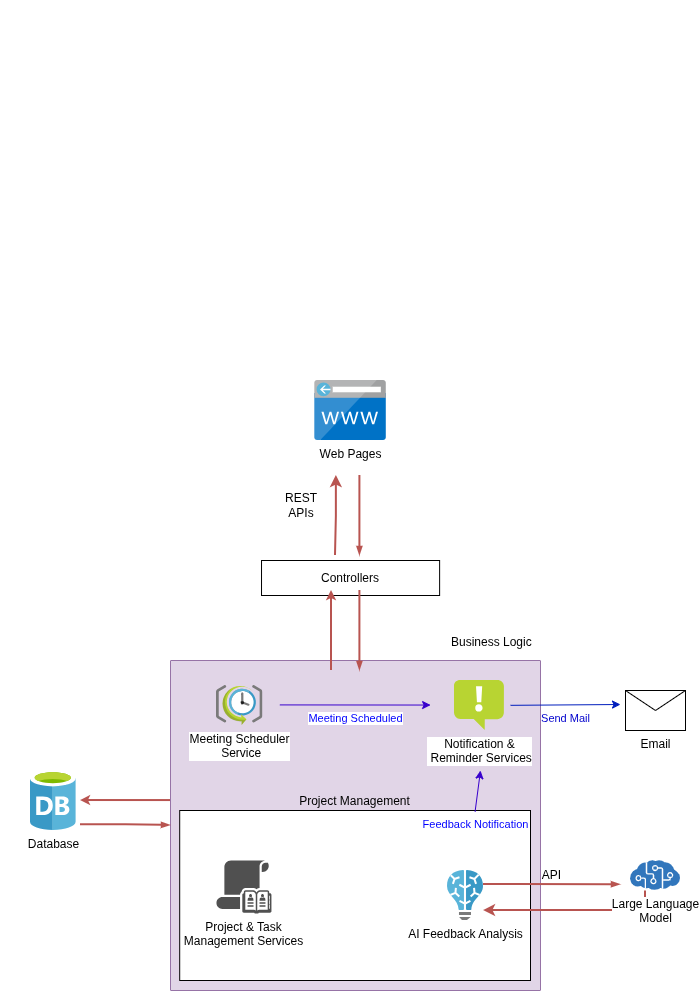

The diagram above was exported from draw.io. Its source (the exported page's mxGraphModel, read from the mxfile embedded in the PNG):
<mxGraphModel dx="1026" dy="621" grid="1" gridSize="10" guides="1" tooltips="1" connect="1" arrows="1" fold="1" page="1" pageScale="1" pageWidth="850" pageHeight="1100" math="0" shadow="0">
  <root>
    <mxCell id="0" />
    <mxCell id="1" parent="0" />
    <mxCell id="Baa2bvCPdQAw5xDAjxi4-43" value="Web Pages" style="image;sketch=0;aspect=fixed;html=1;points=[];align=center;fontSize=12;image=img/lib/mscae/CustomDomain.svg;" parent="1" vertex="1">
      <mxGeometry x="314.35999999999996" y="380" width="71.43" height="60" as="geometry" />
    </mxCell>
    <mxCell id="Baa2bvCPdQAw5xDAjxi4-45" value="Business Logic" style="sketch=0;points=[[0,0,0],[0.25,0,0],[0.5,0,0],[0.75,0,0],[1,0,0],[1,0.25,0],[1,0.5,0],[1,0.75,0],[1,1,0],[0.75,1,0],[0.5,1,0],[0.25,1,0],[0,1,0],[0,0.75,0],[0,0.5,0],[0,0.25,0]];rounded=1;absoluteArcSize=1;arcSize=2;html=1;strokeColor=#9673a6;shadow=0;dashed=0;fontSize=12;align=left;verticalAlign=bottom;spacing=11;spacingTop=-2;whiteSpace=wrap;fillColor=#e1d5e7;labelPosition=right;verticalLabelPosition=top;spacingRight=0;spacingLeft=-100;spacingBottom=0;" parent="1" vertex="1">
      <mxGeometry x="170" y="660" width="370" height="330" as="geometry" />
    </mxCell>
    <mxCell id="Baa2bvCPdQAw5xDAjxi4-49" value="Database" style="image;sketch=0;aspect=fixed;html=1;points=[];align=center;fontSize=12;image=img/lib/mscae/Database_General.svg;" parent="1" vertex="1">
      <mxGeometry x="30" y="770" width="45.6" height="60" as="geometry" />
    </mxCell>
    <mxCell id="Baa2bvCPdQAw5xDAjxi4-52" value="Controllers" style="rounded=0;whiteSpace=wrap;html=1;labelPosition=center;verticalLabelPosition=middle;align=center;verticalAlign=middle;fontStyle=0" parent="1" vertex="1">
      <mxGeometry x="261.02" y="560" width="178.1" height="35" as="geometry" />
    </mxCell>
    <mxCell id="Baa2bvCPdQAw5xDAjxi4-53" value="" style="edgeStyle=orthogonalEdgeStyle;fontSize=12;html=1;endArrow=blockThin;endFill=1;rounded=0;strokeWidth=2;endSize=4;startSize=4;dashed=0;strokeColor=#B85450;labelPosition=center;verticalLabelPosition=top;align=center;verticalAlign=bottom;" parent="1" edge="1">
      <mxGeometry width="100" relative="1" as="geometry">
        <mxPoint x="359.40999999999997" y="475" as="sourcePoint" />
        <mxPoint x="359.40999999999997" y="555" as="targetPoint" />
      </mxGeometry>
    </mxCell>
    <mxCell id="Baa2bvCPdQAw5xDAjxi4-57" value="" style="edgeStyle=orthogonalEdgeStyle;fontSize=12;html=1;endArrow=none;endFill=0;rounded=0;strokeWidth=2;strokeColor=#B85450;startArrow=classic;startFill=1;" parent="1" edge="1">
      <mxGeometry width="100" relative="1" as="geometry">
        <mxPoint x="335.86999999999995" y="475" as="sourcePoint" />
        <mxPoint x="335" y="555" as="targetPoint" />
      </mxGeometry>
    </mxCell>
    <mxCell id="7HFqJKlfaajf5XXo1LXc-3" value="Project Management" style="rounded=0;whiteSpace=wrap;html=1;labelPosition=center;verticalLabelPosition=top;align=center;verticalAlign=bottom;" vertex="1" parent="1">
      <mxGeometry x="179.2" y="810" width="350.8" height="170" as="geometry" />
    </mxCell>
    <mxCell id="Baa2bvCPdQAw5xDAjxi4-60" value="API" style="edgeStyle=orthogonalEdgeStyle;fontSize=12;html=1;endArrow=blockThin;endFill=1;rounded=0;strokeWidth=2;endSize=4;startSize=4;dashed=0;strokeColor=#b85450;labelPosition=center;verticalLabelPosition=top;align=center;verticalAlign=bottom;fillColor=#f8cecc;" parent="1" edge="1" source="Baa2bvCPdQAw5xDAjxi4-75">
      <mxGeometry width="100" relative="1" as="geometry">
        <mxPoint x="530" y="883.22" as="sourcePoint" />
        <mxPoint x="620" y="884.22" as="targetPoint" />
        <Array as="points">
          <mxPoint x="520" y="884" />
          <mxPoint x="520" y="884" />
        </Array>
      </mxGeometry>
    </mxCell>
    <mxCell id="Baa2bvCPdQAw5xDAjxi4-61" value="" style="edgeStyle=orthogonalEdgeStyle;fontSize=12;html=1;endArrow=none;endFill=0;rounded=0;strokeWidth=2;strokeColor=#B85450;startArrow=classic;startFill=1;fillColor=#f8cecc;" parent="1" edge="1" source="Baa2bvCPdQAw5xDAjxi4-75">
      <mxGeometry width="100" relative="1" as="geometry">
        <mxPoint x="520" y="929.53" as="sourcePoint" />
        <mxPoint x="645" y="890.53" as="targetPoint" />
        <Array as="points">
          <mxPoint x="645" y="910" />
        </Array>
      </mxGeometry>
    </mxCell>
    <mxCell id="Baa2bvCPdQAw5xDAjxi4-70" value="&#10;  &#10;    &#10;      &#10;        &#10;        &#10;&#10;        &#10;        &#10;          &#10;        &#10;        &#10;          &#10;        &#10;        &#10;          &#10;        &#10;&#10;        &#10;        &#10;          &#10;        &#10;        &#10;          &#10;        &#10;        &#10;          &#10;        &#10;        &#10;          &#10;        &#10;        &#10;          &#10;        &#10;        &#10;          &#10;        &#10;        &#10;          &#10;        &#10;&#10;        &#10;        &#10;          &#10;        &#10;        &#10;          &#10;        &#10;        &#10;          &#10;        &#10;        &#10;          &#10;        &#10;        &#10;          &#10;        &#10;      &#10;    &#10;  &#10;" style="text;whiteSpace=wrap;html=1;" parent="1" vertex="1">
      <mxGeometry width="30" height="890" as="geometry" />
    </mxCell>
    <mxCell id="Baa2bvCPdQAw5xDAjxi4-71" value="&lt;div&gt;Meeting Scheduler&lt;/div&gt;&lt;div&gt;&amp;nbsp;Service&lt;/div&gt;" style="image;sketch=0;aspect=fixed;html=1;points=[];align=center;fontSize=12;image=img/lib/mscae/SchedulerJobCollection.svg;" parent="1" vertex="1">
      <mxGeometry x="215.93999999999997" y="685" width="46.51" height="40" as="geometry" />
    </mxCell>
    <mxCell id="FfsLLrY88rpXRdBjomCE-6" value="Feedback Notification" style="endArrow=classic;html=1;rounded=0;fillColor=#6a00ff;strokeColor=#3700CC;labelPosition=center;verticalLabelPosition=bottom;align=center;verticalAlign=top;fontSize=11;fontColor=#0000FF;exitX=0.842;exitY=0.007;exitDx=0;exitDy=0;exitPerimeter=0;" parent="1" edge="1" source="7HFqJKlfaajf5XXo1LXc-3">
      <mxGeometry x="-1" width="50" height="50" relative="1" as="geometry">
        <mxPoint x="474.9" y="830" as="sourcePoint" />
        <mxPoint x="480" y="770" as="targetPoint" />
        <mxPoint as="offset" />
      </mxGeometry>
    </mxCell>
    <mxCell id="Baa2bvCPdQAw5xDAjxi4-77" value="Notification &amp;amp;&lt;br&gt;&amp;nbsp;Reminder Services" style="image;sketch=0;aspect=fixed;html=1;points=[];align=center;fontSize=12;image=img/lib/mscae/Notification.svg;" parent="1" vertex="1">
      <mxGeometry x="453.98" y="680" width="50" height="50" as="geometry" />
    </mxCell>
    <mxCell id="Baa2bvCPdQAw5xDAjxi4-75" value="AI Feedback Analysis" style="image;sketch=0;aspect=fixed;html=1;points=[];align=center;fontSize=12;image=img/lib/mscae/Batch_AI.svg;" parent="1" vertex="1">
      <mxGeometry x="447" y="870" width="36" height="50" as="geometry" />
    </mxCell>
    <mxCell id="Baa2bvCPdQAw5xDAjxi4-54" value="Large Language&lt;br&gt;Model" style="image;sketch=0;aspect=fixed;html=1;points=[];align=center;fontSize=12;image=img/lib/mscae/Cognitive_Services.svg;" parent="1" vertex="1">
      <mxGeometry x="630" y="860" width="50" height="30" as="geometry" />
    </mxCell>
    <mxCell id="FfsLLrY88rpXRdBjomCE-10" value="Meeting Scheduled" style="endArrow=classic;html=1;rounded=0;labelPosition=center;verticalLabelPosition=bottom;align=center;verticalAlign=top;fontSize=11;fontColor=#0000FF;entryX=0.703;entryY=0.135;entryDx=0;entryDy=0;entryPerimeter=0;fillColor=#6a00ff;strokeColor=#3700CC;" parent="1" target="Baa2bvCPdQAw5xDAjxi4-45" edge="1">
      <mxGeometry width="50" height="50" relative="1" as="geometry">
        <mxPoint x="279.29" y="704.41" as="sourcePoint" />
        <mxPoint x="369.29" y="704.41" as="targetPoint" />
        <mxPoint y="1" as="offset" />
      </mxGeometry>
    </mxCell>
    <mxCell id="FfsLLrY88rpXRdBjomCE-11" value="REST APIs" style="text;html=1;strokeColor=none;fillColor=none;align=center;verticalAlign=middle;whiteSpace=wrap;rounded=0;" parent="1" vertex="1">
      <mxGeometry x="270.95" y="490" width="60" height="30" as="geometry" />
    </mxCell>
    <mxCell id="FfsLLrY88rpXRdBjomCE-12" value="" style="edgeStyle=orthogonalEdgeStyle;fontSize=12;html=1;endArrow=blockThin;endFill=1;rounded=0;strokeWidth=2;endSize=4;startSize=4;dashed=0;strokeColor=#b85450;labelPosition=center;verticalLabelPosition=top;align=center;verticalAlign=bottom;fillColor=#f8cecc;entryX=0;entryY=0.5;entryDx=0;entryDy=0;entryPerimeter=0;" parent="1" edge="1" target="Baa2bvCPdQAw5xDAjxi4-45">
      <mxGeometry width="100" relative="1" as="geometry">
        <mxPoint x="80" y="824.26" as="sourcePoint" />
        <mxPoint x="170" y="825.26" as="targetPoint" />
      </mxGeometry>
    </mxCell>
    <mxCell id="FfsLLrY88rpXRdBjomCE-13" value="" style="edgeStyle=orthogonalEdgeStyle;fontSize=12;html=1;endArrow=none;endFill=0;rounded=0;strokeWidth=2;endSize=4;startSize=4;dashed=0;strokeColor=#b85450;labelPosition=center;verticalLabelPosition=top;align=center;verticalAlign=bottom;fillColor=#f8cecc;startArrow=classic;startFill=1;" parent="1" edge="1">
      <mxGeometry width="100" relative="1" as="geometry">
        <mxPoint x="80" y="800.02" as="sourcePoint" />
        <mxPoint x="170" y="801.02" as="targetPoint" />
        <Array as="points">
          <mxPoint x="170" y="800" />
        </Array>
      </mxGeometry>
    </mxCell>
    <mxCell id="FfsLLrY88rpXRdBjomCE-14" value="Email" style="shape=message;html=1;html=1;outlineConnect=0;labelPosition=center;verticalLabelPosition=bottom;align=center;verticalAlign=top;" parent="1" vertex="1">
      <mxGeometry x="625" y="690" width="60" height="40" as="geometry" />
    </mxCell>
    <mxCell id="FfsLLrY88rpXRdBjomCE-15" value="Send Mail" style="endArrow=classic;html=1;rounded=0;fillColor=#0050ef;strokeColor=#001DBC;labelPosition=center;verticalLabelPosition=bottom;align=center;verticalAlign=top;fontSize=11;fontColor=#0000CC;" parent="1" edge="1">
      <mxGeometry width="50" height="50" relative="1" as="geometry">
        <mxPoint x="510" y="704.8199999999999" as="sourcePoint" />
        <mxPoint x="620" y="704" as="targetPoint" />
        <mxPoint y="1" as="offset" />
      </mxGeometry>
    </mxCell>
    <mxCell id="FfsLLrY88rpXRdBjomCE-16" value="" style="edgeStyle=orthogonalEdgeStyle;fontSize=12;html=1;endArrow=blockThin;endFill=1;rounded=0;strokeWidth=2;endSize=4;startSize=4;dashed=0;strokeColor=#B85450;labelPosition=center;verticalLabelPosition=top;align=center;verticalAlign=bottom;" parent="1" edge="1">
      <mxGeometry width="100" relative="1" as="geometry">
        <mxPoint x="359.40999999999997" y="590" as="sourcePoint" />
        <mxPoint x="359.40999999999997" y="670" as="targetPoint" />
      </mxGeometry>
    </mxCell>
    <mxCell id="FfsLLrY88rpXRdBjomCE-19" value="" style="edgeStyle=orthogonalEdgeStyle;fontSize=12;html=1;endArrow=none;endFill=0;rounded=0;strokeWidth=2;endSize=4;startSize=4;dashed=0;strokeColor=#B85450;labelPosition=center;verticalLabelPosition=top;align=center;verticalAlign=bottom;startArrow=classic;startFill=1;" parent="1" edge="1">
      <mxGeometry width="100" relative="1" as="geometry">
        <mxPoint x="331.01" y="590" as="sourcePoint" />
        <mxPoint x="331.01" y="670" as="targetPoint" />
        <Array as="points">
          <mxPoint x="330.6" y="620" />
          <mxPoint x="330.6" y="620" />
        </Array>
      </mxGeometry>
    </mxCell>
    <mxCell id="7HFqJKlfaajf5XXo1LXc-1" value="Project &amp;amp; Task&lt;div&gt;Management Services&lt;/div&gt;" style="sketch=0;pointerEvents=1;shadow=0;dashed=0;html=1;strokeColor=none;fillColor=#505050;labelPosition=center;verticalLabelPosition=bottom;verticalAlign=top;outlineConnect=0;align=center;shape=mxgraph.office.security.address_book_policies;" vertex="1" parent="1">
      <mxGeometry x="215.95" y="860" width="55" height="53" as="geometry" />
    </mxCell>
  </root>
</mxGraphModel>